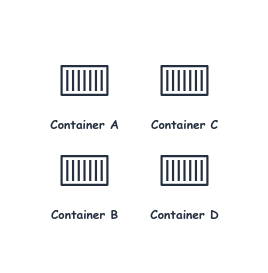

The diagram above was exported from draw.io. Its source (the exported page's mxGraphModel, read from the mxfile embedded in the PNG):
<mxGraphModel dx="1434" dy="823" grid="1" gridSize="10" guides="1" tooltips="1" connect="1" arrows="1" fold="1" page="1" pageScale="1" pageWidth="850" pageHeight="1100" math="0" shadow="0">
  <root>
    <mxCell id="0" />
    <mxCell id="1" parent="0" />
    <mxCell id="NP6L_Un-1NxvUyVQ4nZn-9" value="&lt;b&gt;&lt;font face=&quot;Comic Sans MS&quot;&gt;Container A&lt;/font&gt;&lt;/b&gt;" style="sketch=0;outlineConnect=0;fontColor=#232F3E;gradientColor=none;strokeColor=#232F3E;fillColor=#ffffff;dashed=0;verticalLabelPosition=bottom;verticalAlign=top;align=center;html=1;fontSize=12;fontStyle=0;aspect=fixed;shape=mxgraph.aws4.resourceIcon;resIcon=mxgraph.aws4.container_1;" vertex="1" parent="1">
      <mxGeometry x="370" y="210" width="60" height="60" as="geometry" />
    </mxCell>
    <mxCell id="NP6L_Un-1NxvUyVQ4nZn-10" value="&lt;b&gt;&lt;font face=&quot;Comic Sans MS&quot;&gt;Container B&lt;/font&gt;&lt;/b&gt;" style="sketch=0;outlineConnect=0;fontColor=#232F3E;gradientColor=none;strokeColor=#232F3E;fillColor=#ffffff;dashed=0;verticalLabelPosition=bottom;verticalAlign=top;align=center;html=1;fontSize=12;fontStyle=0;aspect=fixed;shape=mxgraph.aws4.resourceIcon;resIcon=mxgraph.aws4.container_1;" vertex="1" parent="1">
      <mxGeometry x="370" y="300" width="60" height="60" as="geometry" />
    </mxCell>
    <mxCell id="NP6L_Un-1NxvUyVQ4nZn-11" value="&lt;b&gt;&lt;font face=&quot;Comic Sans MS&quot;&gt;Container C&lt;/font&gt;&lt;/b&gt;" style="sketch=0;outlineConnect=0;fontColor=#232F3E;gradientColor=none;strokeColor=#232F3E;fillColor=#ffffff;dashed=0;verticalLabelPosition=bottom;verticalAlign=top;align=center;html=1;fontSize=12;fontStyle=0;aspect=fixed;shape=mxgraph.aws4.resourceIcon;resIcon=mxgraph.aws4.container_1;" vertex="1" parent="1">
      <mxGeometry x="470" y="210" width="60" height="60" as="geometry" />
    </mxCell>
    <mxCell id="NP6L_Un-1NxvUyVQ4nZn-12" value="&lt;b&gt;&lt;font face=&quot;Comic Sans MS&quot;&gt;Container D&lt;/font&gt;&lt;/b&gt;" style="sketch=0;outlineConnect=0;fontColor=#232F3E;gradientColor=none;strokeColor=#232F3E;fillColor=#ffffff;dashed=0;verticalLabelPosition=bottom;verticalAlign=top;align=center;html=1;fontSize=12;fontStyle=0;aspect=fixed;shape=mxgraph.aws4.resourceIcon;resIcon=mxgraph.aws4.container_1;" vertex="1" parent="1">
      <mxGeometry x="470" y="300" width="60" height="60" as="geometry" />
    </mxCell>
  </root>
</mxGraphModel>